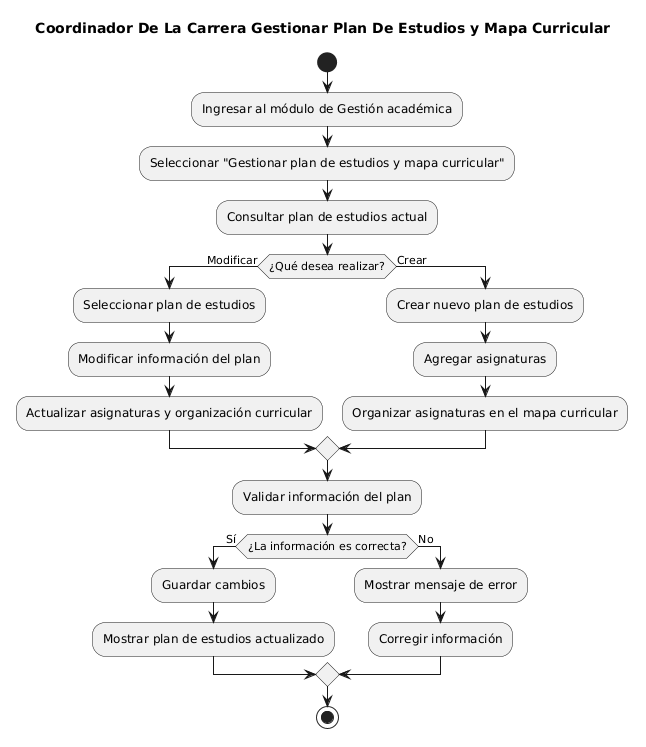

The diagram above was rendered by PlantUML. Its source (embedded in the PNG):
@startuml
title Coordinador De La Carrera Gestionar Plan De Estudios y Mapa Curricular

start

:Ingresar al módulo de Gestión académica;
:Seleccionar "Gestionar plan de estudios y mapa curricular";
:Consultar plan de estudios actual;

if (¿Qué desea realizar?) then (Modificar)
    :Seleccionar plan de estudios;
    :Modificar información del plan;
    :Actualizar asignaturas y organización curricular;
else (Crear)
    :Crear nuevo plan de estudios;
    :Agregar asignaturas;
    :Organizar asignaturas en el mapa curricular;
endif

:Validar información del plan;

if (¿La información es correcta?) then (Sí)
    :Guardar cambios;
    :Mostrar plan de estudios actualizado;
else (No)
    :Mostrar mensaje de error;
    :Corregir información;
endif

stop
@enduml